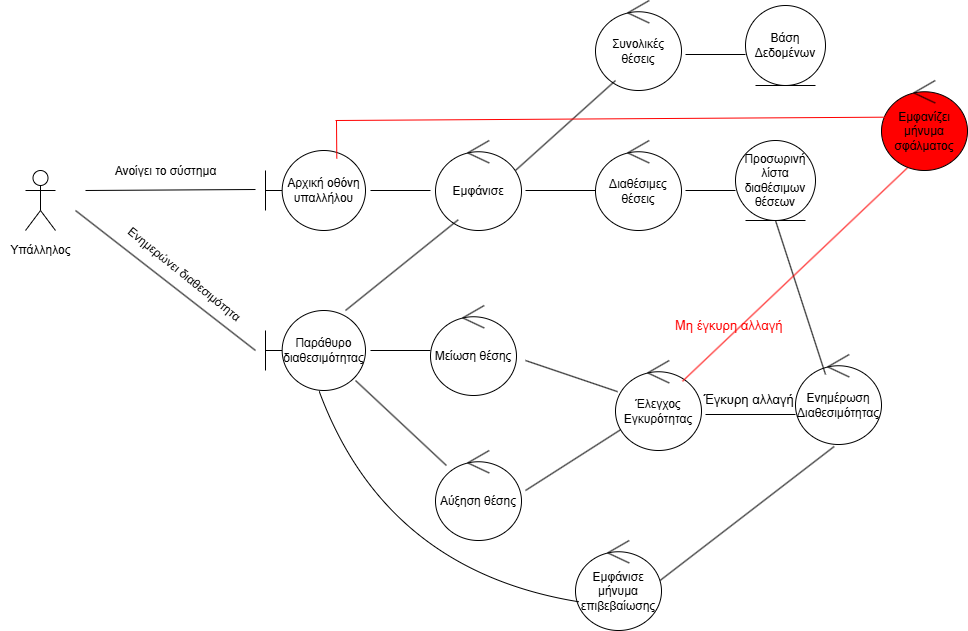

The diagram above was exported from draw.io. Its source (the exported page's mxGraphModel, read from the mxfile embedded in the PNG):
<mxGraphModel dx="1042" dy="562" grid="1" gridSize="10" guides="1" tooltips="1" connect="1" arrows="1" fold="1" page="1" pageScale="1" pageWidth="1100" pageHeight="1500" math="0" shadow="0">
  <root>
    <mxCell id="0" />
    <mxCell id="1" parent="0" />
    <mxCell id="CiDEKTad98C4643uN8Li-1" value="Εμφάνισε" style="ellipse;shape=umlControl;whiteSpace=wrap;html=1;" parent="1" vertex="1">
      <mxGeometry x="930" y="320" width="86" height="90" as="geometry" />
    </mxCell>
    <mxCell id="CiDEKTad98C4643uN8Li-2" value="" style="shape=umlActor;verticalLabelPosition=bottom;verticalAlign=top;html=1;" parent="1" vertex="1">
      <mxGeometry x="520" y="350" width="30" height="60" as="geometry" />
    </mxCell>
    <mxCell id="CiDEKTad98C4643uN8Li-3" value="Υπάλληλος" style="text;html=1;align=center;verticalAlign=middle;resizable=0;points=[];autosize=1;strokeColor=none;fillColor=none;" parent="1" vertex="1">
      <mxGeometry x="495" y="415" width="80" height="30" as="geometry" />
    </mxCell>
    <mxCell id="CiDEKTad98C4643uN8Li-4" value="" style="endArrow=none;html=1;rounded=0;" parent="1" edge="1">
      <mxGeometry width="50" height="50" relative="1" as="geometry">
        <mxPoint x="580" y="370" as="sourcePoint" />
        <mxPoint x="750" y="369" as="targetPoint" />
      </mxGeometry>
    </mxCell>
    <mxCell id="CiDEKTad98C4643uN8Li-5" value="Ανοίγει το σύστημα" style="text;html=1;align=center;verticalAlign=middle;resizable=0;points=[];autosize=1;strokeColor=none;fillColor=none;" parent="1" vertex="1">
      <mxGeometry x="595" y="336" width="130" height="30" as="geometry" />
    </mxCell>
    <mxCell id="CiDEKTad98C4643uN8Li-6" value="Αρχική οθόνη υπαλλήλου" style="shape=umlBoundary;whiteSpace=wrap;html=1;" parent="1" vertex="1">
      <mxGeometry x="760" y="330" width="100" height="80" as="geometry" />
    </mxCell>
    <mxCell id="CiDEKTad98C4643uN8Li-7" value="Συνολικές θέσεις" style="ellipse;shape=umlControl;whiteSpace=wrap;html=1;" parent="1" vertex="1">
      <mxGeometry x="1090" y="180" width="86" height="90" as="geometry" />
    </mxCell>
    <mxCell id="CiDEKTad98C4643uN8Li-8" value="Διαθέσιμες θέσεις" style="ellipse;shape=umlControl;whiteSpace=wrap;html=1;" parent="1" vertex="1">
      <mxGeometry x="1090" y="320" width="86" height="90" as="geometry" />
    </mxCell>
    <mxCell id="CiDEKTad98C4643uN8Li-9" value="" style="endArrow=none;html=1;rounded=0;" parent="1" edge="1">
      <mxGeometry width="50" height="50" relative="1" as="geometry">
        <mxPoint x="750" y="530" as="sourcePoint" />
        <mxPoint x="570" y="390" as="targetPoint" />
      </mxGeometry>
    </mxCell>
    <mxCell id="CiDEKTad98C4643uN8Li-10" value="Παράθυρο διαθεσιμότητας" style="shape=umlBoundary;whiteSpace=wrap;html=1;" parent="1" vertex="1">
      <mxGeometry x="760" y="490" width="100" height="80" as="geometry" />
    </mxCell>
    <mxCell id="CiDEKTad98C4643uN8Li-11" value="Ενημερώνει διαθεσιμότητα&amp;nbsp;" style="text;html=1;align=center;verticalAlign=middle;resizable=0;points=[];autosize=1;strokeColor=none;fillColor=none;rotation=39;" parent="1" vertex="1">
      <mxGeometry x="595" y="440" width="170" height="30" as="geometry" />
    </mxCell>
    <mxCell id="CiDEKTad98C4643uN8Li-12" value="Βάση Δεδομένων" style="ellipse;shape=umlEntity;whiteSpace=wrap;html=1;" parent="1" vertex="1">
      <mxGeometry x="1240" y="185" width="80" height="80" as="geometry" />
    </mxCell>
    <mxCell id="CiDEKTad98C4643uN8Li-13" value="" style="line;strokeWidth=1;fillColor=none;align=left;verticalAlign=middle;spacingTop=-1;spacingLeft=3;spacingRight=3;rotatable=0;labelPosition=right;points=[];portConstraint=eastwest;strokeColor=inherit;" parent="1" vertex="1">
      <mxGeometry x="865" y="366" width="60" height="8" as="geometry" />
    </mxCell>
    <mxCell id="CiDEKTad98C4643uN8Li-14" value="" style="line;strokeWidth=1;fillColor=none;align=left;verticalAlign=middle;spacingTop=-1;spacingLeft=3;spacingRight=3;rotatable=0;labelPosition=right;points=[];portConstraint=eastwest;strokeColor=inherit;" parent="1" vertex="1">
      <mxGeometry x="865" y="526" width="60" height="8" as="geometry" />
    </mxCell>
    <mxCell id="CiDEKTad98C4643uN8Li-16" value="" style="line;strokeWidth=1;fillColor=none;align=left;verticalAlign=middle;spacingTop=-1;spacingLeft=3;spacingRight=3;rotatable=0;labelPosition=right;points=[];portConstraint=eastwest;strokeColor=inherit;" parent="1" vertex="1">
      <mxGeometry x="1020" y="366" width="70" height="8" as="geometry" />
    </mxCell>
    <mxCell id="CiDEKTad98C4643uN8Li-20" value="Μείωση θέσης" style="ellipse;shape=umlControl;whiteSpace=wrap;html=1;" parent="1" vertex="1">
      <mxGeometry x="925" y="485" width="86" height="90" as="geometry" />
    </mxCell>
    <mxCell id="CiDEKTad98C4643uN8Li-21" value="" style="endArrow=none;html=1;rounded=0;" parent="1" target="CiDEKTad98C4643uN8Li-42" edge="1">
      <mxGeometry width="50" height="50" relative="1" as="geometry">
        <mxPoint x="850" y="560" as="sourcePoint" />
        <mxPoint x="920" y="600" as="targetPoint" />
      </mxGeometry>
    </mxCell>
    <mxCell id="CiDEKTad98C4643uN8Li-22" value="" style="endArrow=none;html=1;rounded=0;entryX=0.264;entryY=0.881;entryDx=0;entryDy=0;entryPerimeter=0;" parent="1" target="CiDEKTad98C4643uN8Li-1" edge="1">
      <mxGeometry width="50" height="50" relative="1" as="geometry">
        <mxPoint x="840" y="490" as="sourcePoint" />
        <mxPoint x="940" y="410" as="targetPoint" />
      </mxGeometry>
    </mxCell>
    <mxCell id="CiDEKTad98C4643uN8Li-35" value="Προσωρινή λίστα διαθέσιμων θέσεων" style="ellipse;shape=umlEntity;whiteSpace=wrap;html=1;" parent="1" vertex="1">
      <mxGeometry x="1230" y="320" width="80" height="80" as="geometry" />
    </mxCell>
    <mxCell id="CiDEKTad98C4643uN8Li-36" value="" style="endArrow=none;html=1;rounded=0;entryX=0;entryY=0.625;entryDx=0;entryDy=0;entryPerimeter=0;" parent="1" target="CiDEKTad98C4643uN8Li-35" edge="1">
      <mxGeometry width="50" height="50" relative="1" as="geometry">
        <mxPoint x="1180" y="370" as="sourcePoint" />
        <mxPoint x="1230" y="370" as="targetPoint" />
      </mxGeometry>
    </mxCell>
    <mxCell id="CiDEKTad98C4643uN8Li-39" value="" style="line;strokeWidth=1;fillColor=none;align=left;verticalAlign=middle;spacingTop=-1;spacingLeft=3;spacingRight=3;rotatable=0;labelPosition=right;points=[];portConstraint=eastwest;strokeColor=inherit;" parent="1" vertex="1">
      <mxGeometry x="1180" y="230" width="60" height="8" as="geometry" />
    </mxCell>
    <mxCell id="CiDEKTad98C4643uN8Li-40" value="" style="endArrow=none;html=1;rounded=0;" parent="1" source="CiDEKTad98C4643uN8Li-43" edge="1">
      <mxGeometry width="50" height="50" relative="1" as="geometry">
        <mxPoint x="1100" y="630" as="sourcePoint" />
        <mxPoint x="1020" y="670" as="targetPoint" />
      </mxGeometry>
    </mxCell>
    <mxCell id="CiDEKTad98C4643uN8Li-42" value="Αύξηση θέσης" style="ellipse;shape=umlControl;whiteSpace=wrap;html=1;" parent="1" vertex="1">
      <mxGeometry x="930" y="630" width="86" height="90" as="geometry" />
    </mxCell>
    <mxCell id="CiDEKTad98C4643uN8Li-43" value="Έλεγχος Εγκυρότητας" style="ellipse;shape=umlControl;whiteSpace=wrap;html=1;" parent="1" vertex="1">
      <mxGeometry x="1110" y="540" width="86" height="90" as="geometry" />
    </mxCell>
    <mxCell id="CiDEKTad98C4643uN8Li-48" value="" style="endArrow=none;html=1;rounded=0;" parent="1" source="CiDEKTad98C4643uN8Li-43" edge="1">
      <mxGeometry width="50" height="50" relative="1" as="geometry">
        <mxPoint x="910" y="620" as="sourcePoint" />
        <mxPoint x="1020" y="540" as="targetPoint" />
      </mxGeometry>
    </mxCell>
    <mxCell id="CiDEKTad98C4643uN8Li-52" value="" style="endArrow=none;html=1;rounded=0;entryX=0.93;entryY=0.333;entryDx=0;entryDy=0;entryPerimeter=0;exitX=0.233;exitY=0.889;exitDx=0;exitDy=0;exitPerimeter=0;" parent="1" source="CiDEKTad98C4643uN8Li-7" target="CiDEKTad98C4643uN8Li-1" edge="1">
      <mxGeometry width="50" height="50" relative="1" as="geometry">
        <mxPoint x="1105" y="275" as="sourcePoint" />
        <mxPoint x="1026" y="355" as="targetPoint" />
      </mxGeometry>
    </mxCell>
    <mxCell id="CiDEKTad98C4643uN8Li-53" value="Ενημέρωση Διαθεσιμότητας" style="ellipse;shape=umlControl;whiteSpace=wrap;html=1;" parent="1" vertex="1">
      <mxGeometry x="1290" y="534" width="86" height="90" as="geometry" />
    </mxCell>
    <mxCell id="CiDEKTad98C4643uN8Li-54" value="" style="line;strokeWidth=1;fillColor=none;align=left;verticalAlign=middle;spacingTop=-1;spacingLeft=3;spacingRight=3;rotatable=0;labelPosition=right;points=[];portConstraint=eastwest;strokeColor=inherit;" parent="1" vertex="1">
      <mxGeometry x="1200" y="590" width="90" height="8" as="geometry" />
    </mxCell>
    <mxCell id="CiDEKTad98C4643uN8Li-55" value="" style="endArrow=none;html=1;rounded=0;exitX=0.349;exitY=0.222;exitDx=0;exitDy=0;exitPerimeter=0;entryX=0.5;entryY=1;entryDx=0;entryDy=0;" parent="1" source="CiDEKTad98C4643uN8Li-53" target="CiDEKTad98C4643uN8Li-35" edge="1">
      <mxGeometry width="50" height="50" relative="1" as="geometry">
        <mxPoint x="1010" y="510" as="sourcePoint" />
        <mxPoint x="1270" y="410" as="targetPoint" />
      </mxGeometry>
    </mxCell>
    <mxCell id="CiDEKTad98C4643uN8Li-57" value="Εμφάνισε μήνυμα επιβεβαίωσης" style="ellipse;shape=umlControl;whiteSpace=wrap;html=1;" parent="1" vertex="1">
      <mxGeometry x="1070" y="720" width="86" height="90" as="geometry" />
    </mxCell>
    <mxCell id="CiDEKTad98C4643uN8Li-63" value="" style="endArrow=none;html=1;rounded=0;strokeColor=light-dark(#FF0000,#FF0000);entryX=0.302;entryY=0.97;entryDx=0;entryDy=0;entryPerimeter=0;exitX=0.779;exitY=0.231;exitDx=0;exitDy=0;exitPerimeter=0;" parent="1" source="CiDEKTad98C4643uN8Li-43" target="80nvgFOR0lJi__uJ8Zdb-6" edge="1">
      <mxGeometry width="50" height="50" relative="1" as="geometry">
        <mxPoint x="1160" y="640" as="sourcePoint" />
        <mxPoint x="1417.9879999999998" y="444.1300000000001" as="targetPoint" />
      </mxGeometry>
    </mxCell>
    <mxCell id="CiDEKTad98C4643uN8Li-64" value="&lt;font style=&quot;font-size: 13px;&quot;&gt;Έγκυρη αλλαγή&amp;nbsp;&lt;/font&gt;" style="text;html=1;align=center;verticalAlign=middle;resizable=0;points=[];autosize=1;strokeColor=none;fillColor=none;" parent="1" vertex="1">
      <mxGeometry x="1185" y="564" width="120" height="30" as="geometry" />
    </mxCell>
    <mxCell id="CiDEKTad98C4643uN8Li-65" value="&lt;font style=&quot;color: light-dark(rgb(255, 0, 0), rgb(255, 0, 0)); font-size: 13px;&quot;&gt;Μη έγκυρη αλλαγή&amp;nbsp;&lt;/font&gt;" style="text;html=1;align=center;verticalAlign=middle;resizable=0;points=[];autosize=1;strokeColor=none;fillColor=none;rotation=0;" parent="1" vertex="1">
      <mxGeometry x="1160" y="490" width="130" height="30" as="geometry" />
    </mxCell>
    <mxCell id="CiDEKTad98C4643uN8Li-71" value="" style="endArrow=none;html=1;rounded=0;exitX=0.984;exitY=0.444;exitDx=0;exitDy=0;exitPerimeter=0;entryX=0.45;entryY=1.022;entryDx=0;entryDy=0;entryPerimeter=0;" parent="1" source="CiDEKTad98C4643uN8Li-57" target="CiDEKTad98C4643uN8Li-53" edge="1">
      <mxGeometry width="50" height="50" relative="1" as="geometry">
        <mxPoint x="1332.33" y="720" as="sourcePoint" />
        <mxPoint x="1332.33" y="630" as="targetPoint" />
      </mxGeometry>
    </mxCell>
    <mxCell id="80nvgFOR0lJi__uJ8Zdb-4" value="" style="endArrow=none;html=1;rounded=0;fontSize=12;startSize=8;endSize=8;curved=1;exitX=0.537;exitY=1.01;exitDx=0;exitDy=0;exitPerimeter=0;entryX=0.039;entryY=0.681;entryDx=0;entryDy=0;entryPerimeter=0;" parent="1" source="CiDEKTad98C4643uN8Li-10" target="CiDEKTad98C4643uN8Li-57" edge="1">
      <mxGeometry width="50" height="50" relative="1" as="geometry">
        <mxPoint x="1020" y="640" as="sourcePoint" />
        <mxPoint x="814" y="770" as="targetPoint" />
        <Array as="points">
          <mxPoint x="880" y="750" />
        </Array>
      </mxGeometry>
    </mxCell>
    <mxCell id="80nvgFOR0lJi__uJ8Zdb-6" value="Εμφανίζει μήνυμα σφάλματος" style="ellipse;shape=umlControl;whiteSpace=wrap;html=1;fillColor=#FF0000;" parent="1" vertex="1">
      <mxGeometry x="1376" y="260" width="86" height="90" as="geometry" />
    </mxCell>
    <mxCell id="80nvgFOR0lJi__uJ8Zdb-7" value="" style="endArrow=none;html=1;rounded=0;fontSize=12;startSize=8;endSize=8;curved=1;strokeColor=#FF0000;entryX=0.132;entryY=0.407;entryDx=0;entryDy=0;entryPerimeter=0;" parent="1" target="80nvgFOR0lJi__uJ8Zdb-6" edge="1">
      <mxGeometry width="50" height="50" relative="1" as="geometry">
        <mxPoint x="830" y="300" as="sourcePoint" />
        <mxPoint x="1490" y="300" as="targetPoint" />
      </mxGeometry>
    </mxCell>
    <mxCell id="80nvgFOR0lJi__uJ8Zdb-9" value="" style="endArrow=none;html=1;rounded=0;fontSize=12;startSize=8;endSize=8;curved=1;exitX=0.713;exitY=0.1;exitDx=0;exitDy=0;exitPerimeter=0;strokeColor=#FF0000;" parent="1" source="CiDEKTad98C4643uN8Li-6" edge="1">
      <mxGeometry width="50" height="50" relative="1" as="geometry">
        <mxPoint x="1120" y="530" as="sourcePoint" />
        <mxPoint x="831" y="300" as="targetPoint" />
      </mxGeometry>
    </mxCell>
  </root>
</mxGraphModel>